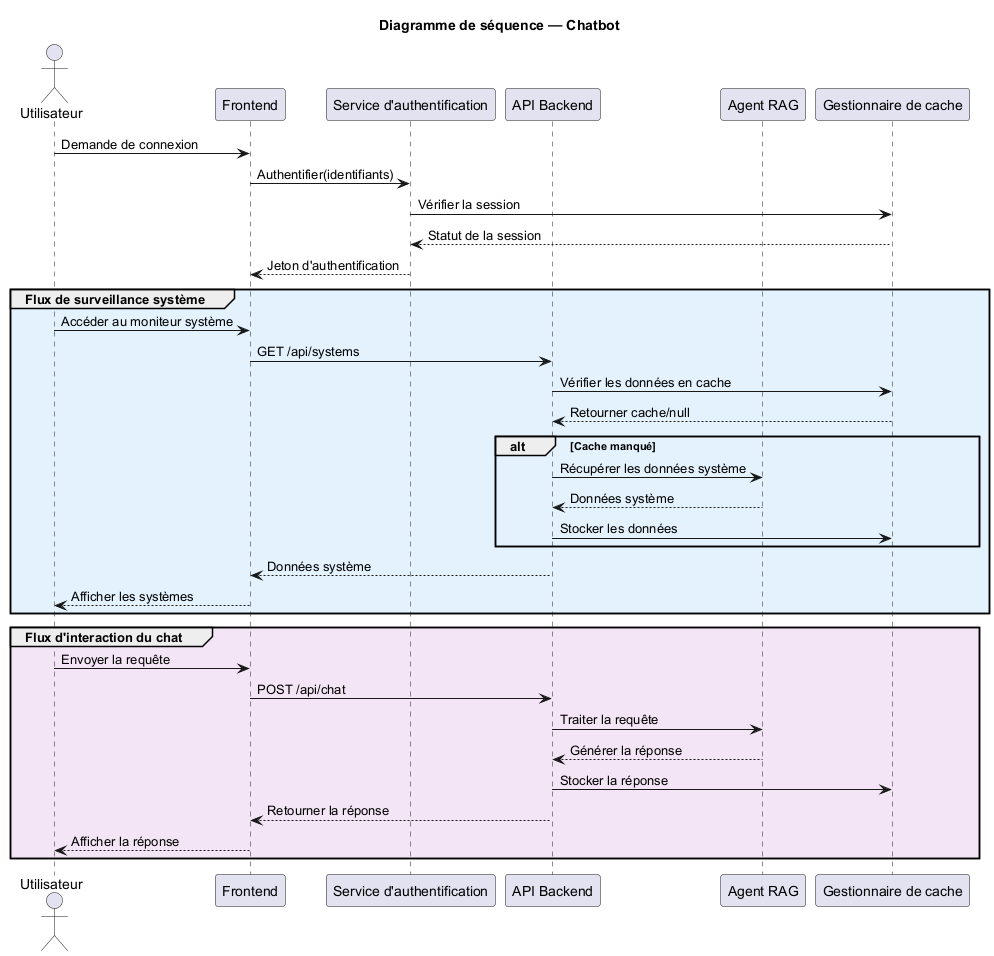

The diagram above was rendered by PlantUML. Its source (embedded in the PNG):
@startuml sequence_chatbot_fr

title Diagramme de séquence — Chatbot

actor "Utilisateur" as User
participant "Frontend" as FE
participant "Service d'authentification" as Auth
participant "API Backend" as API
participant "Agent RAG" as RAG
participant "Gestionnaire de cache" as Cache

' ===== Authentification =====
User -> FE : Demande de connexion
FE -> Auth : Authentifier(identifiants)
Auth -> Cache : Vérifier la session
Cache --> Auth : Statut de la session
Auth --> FE : Jeton d'authentification

' ===== Flux de surveillance système =====
group #E3F2FD Flux de surveillance système
    User -> FE : Accéder au moniteur système
    FE -> API : GET /api/systems
    API -> Cache : Vérifier les données en cache
    Cache --> API : Retourner cache/null

    alt Cache manqué
        API -> RAG : Récupérer les données système
        RAG --> API : Données système
        API -> Cache : Stocker les données
    end

    API --> FE : Données système
    FE --> User : Afficher les systèmes
end

' ===== Flux d'interaction du chat =====
group #F3E5F5 Flux d'interaction du chat
    User -> FE : Envoyer la requête
    FE -> API : POST /api/chat
    API -> RAG : Traiter la requête
    RAG --> API : Générer la réponse
    API -> Cache : Stocker la réponse
    API --> FE : Retourner la réponse
    FE --> User : Afficher la réponse
end

@enduml